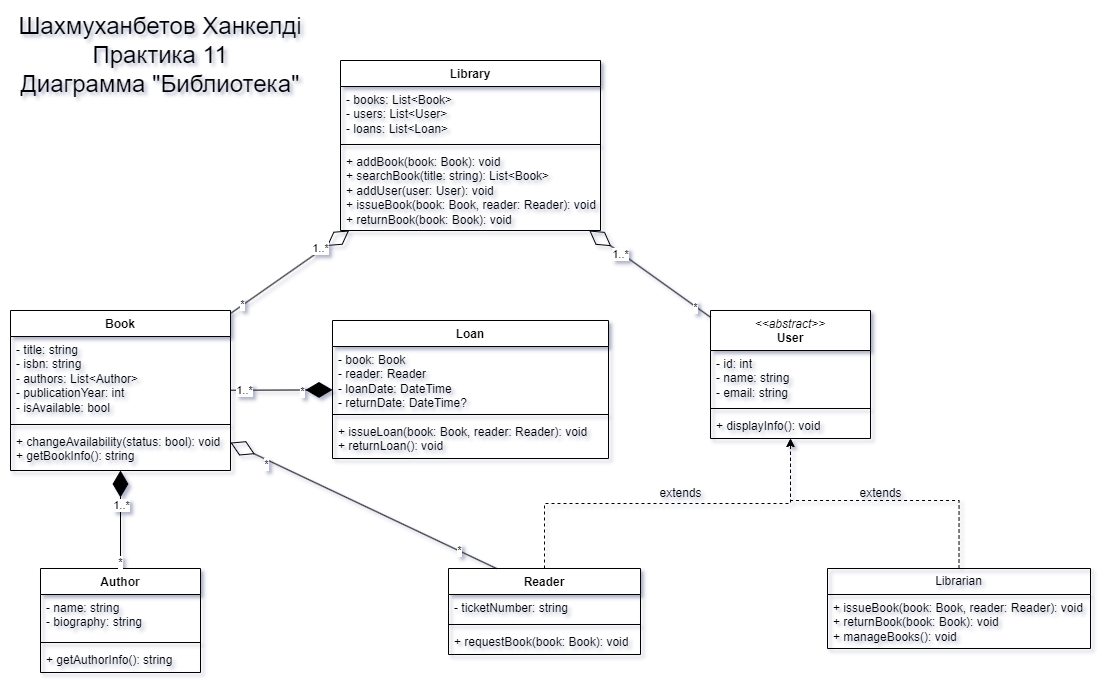

The diagram above was exported from draw.io. Its source (the exported page's mxGraphModel, read from the mxfile embedded in the PNG):
<mxGraphModel dx="1167" dy="690" grid="1" gridSize="10" guides="1" tooltips="1" connect="1" arrows="1" fold="1" page="1" pageScale="1" pageWidth="827" pageHeight="1169" math="0" shadow="0">
  <root>
    <mxCell id="WIyWlLk6GJQsqaUBKTNV-0" />
    <mxCell id="WIyWlLk6GJQsqaUBKTNV-1" parent="WIyWlLk6GJQsqaUBKTNV-0" />
    <mxCell id="7lpZ8PjZCRHS7VuvmLVK-1" value="Library" style="swimlane;fontStyle=1;align=center;verticalAlign=top;childLayout=stackLayout;horizontal=1;startSize=26;horizontalStack=0;resizeParent=1;resizeParentMax=0;resizeLast=0;collapsible=1;marginBottom=0;whiteSpace=wrap;html=1;" parent="WIyWlLk6GJQsqaUBKTNV-1" vertex="1">
      <mxGeometry x="340" y="160" width="260" height="170" as="geometry" />
    </mxCell>
    <mxCell id="7lpZ8PjZCRHS7VuvmLVK-2" value="  - books: List&amp;lt;Book&amp;gt;&amp;nbsp;&lt;div&gt;- users: List&amp;lt;User&amp;gt;&amp;nbsp;&lt;/div&gt;&lt;div&gt;- loans: List&amp;lt;Loan&amp;gt;&lt;/div&gt;" style="text;strokeColor=none;fillColor=none;align=left;verticalAlign=top;spacingLeft=4;spacingRight=4;overflow=hidden;rotatable=0;points=[[0,0.5],[1,0.5]];portConstraint=eastwest;whiteSpace=wrap;html=1;" parent="7lpZ8PjZCRHS7VuvmLVK-1" vertex="1">
      <mxGeometry y="26" width="260" height="54" as="geometry" />
    </mxCell>
    <mxCell id="7lpZ8PjZCRHS7VuvmLVK-3" value="" style="line;strokeWidth=1;fillColor=none;align=left;verticalAlign=middle;spacingTop=-1;spacingLeft=3;spacingRight=3;rotatable=0;labelPosition=right;points=[];portConstraint=eastwest;strokeColor=inherit;" parent="7lpZ8PjZCRHS7VuvmLVK-1" vertex="1">
      <mxGeometry y="80" width="260" height="8" as="geometry" />
    </mxCell>
    <mxCell id="7lpZ8PjZCRHS7VuvmLVK-4" value="  + addBook(book: Book): void&lt;br&gt;&lt;div&gt;+ searchBook(title: string): List&amp;lt;Book&amp;gt;&lt;br&gt;  + addUser(user: User): void&lt;br&gt;  + issueBook(book: Book, reader: Reader): void&lt;br&gt;  + returnBook(book: Book): void&lt;/div&gt;" style="text;strokeColor=none;fillColor=none;align=left;verticalAlign=top;spacingLeft=4;spacingRight=4;overflow=hidden;rotatable=0;points=[[0,0.5],[1,0.5]];portConstraint=eastwest;whiteSpace=wrap;html=1;" parent="7lpZ8PjZCRHS7VuvmLVK-1" vertex="1">
      <mxGeometry y="88" width="260" height="82" as="geometry" />
    </mxCell>
    <mxCell id="7lpZ8PjZCRHS7VuvmLVK-5" value="Loan" style="swimlane;fontStyle=1;align=center;verticalAlign=top;childLayout=stackLayout;horizontal=1;startSize=26;horizontalStack=0;resizeParent=1;resizeParentMax=0;resizeLast=0;collapsible=1;marginBottom=0;whiteSpace=wrap;html=1;" parent="WIyWlLk6GJQsqaUBKTNV-1" vertex="1">
      <mxGeometry x="332" y="420" width="276" height="138" as="geometry" />
    </mxCell>
    <mxCell id="7lpZ8PjZCRHS7VuvmLVK-6" value="&lt;div&gt;- book: Book&lt;/div&gt;&lt;div&gt;&lt;span style=&quot;background-color: initial;&quot;&gt;- reader: Reader&lt;/span&gt;&lt;/div&gt;&lt;div&gt;- loanDate: DateTime&lt;/div&gt;&lt;div&gt;- returnDate: DateTime?&lt;br&gt;&lt;/div&gt;" style="text;strokeColor=none;fillColor=none;align=left;verticalAlign=top;spacingLeft=4;spacingRight=4;overflow=hidden;rotatable=0;points=[[0,0.5],[1,0.5]];portConstraint=eastwest;whiteSpace=wrap;html=1;" parent="7lpZ8PjZCRHS7VuvmLVK-5" vertex="1">
      <mxGeometry y="26" width="276" height="64" as="geometry" />
    </mxCell>
    <mxCell id="7lpZ8PjZCRHS7VuvmLVK-7" value="" style="line;strokeWidth=1;fillColor=none;align=left;verticalAlign=middle;spacingTop=-1;spacingLeft=3;spacingRight=3;rotatable=0;labelPosition=right;points=[];portConstraint=eastwest;strokeColor=inherit;" parent="7lpZ8PjZCRHS7VuvmLVK-5" vertex="1">
      <mxGeometry y="90" width="276" height="8" as="geometry" />
    </mxCell>
    <mxCell id="7lpZ8PjZCRHS7VuvmLVK-8" value="&lt;div&gt;+ issueLoan(book: Book, reader: Reader): void&lt;/div&gt;&lt;div&gt;+ returnLoan(): void&lt;/div&gt;" style="text;strokeColor=none;fillColor=none;align=left;verticalAlign=top;spacingLeft=4;spacingRight=4;overflow=hidden;rotatable=0;points=[[0,0.5],[1,0.5]];portConstraint=eastwest;whiteSpace=wrap;html=1;" parent="7lpZ8PjZCRHS7VuvmLVK-5" vertex="1">
      <mxGeometry y="98" width="276" height="40" as="geometry" />
    </mxCell>
    <mxCell id="7lpZ8PjZCRHS7VuvmLVK-9" value="&lt;div&gt;&lt;i style=&quot;font-weight: 400;&quot;&gt;&amp;lt;&amp;lt;abstract&amp;gt;&amp;gt;&lt;/i&gt;&lt;br style=&quot;font-weight: 400;&quot;&gt;User&lt;/div&gt;" style="swimlane;fontStyle=1;align=center;verticalAlign=top;childLayout=stackLayout;horizontal=1;startSize=40;horizontalStack=0;resizeParent=1;resizeParentMax=0;resizeLast=0;collapsible=1;marginBottom=0;whiteSpace=wrap;html=1;" parent="WIyWlLk6GJQsqaUBKTNV-1" vertex="1">
      <mxGeometry x="710" y="410" width="160" height="128" as="geometry" />
    </mxCell>
    <mxCell id="7lpZ8PjZCRHS7VuvmLVK-10" value="&lt;div&gt;- id: int&lt;/div&gt;&lt;div&gt;- name: string&lt;/div&gt;&lt;div&gt;- email: string&lt;/div&gt;" style="text;strokeColor=none;fillColor=none;align=left;verticalAlign=top;spacingLeft=4;spacingRight=4;overflow=hidden;rotatable=0;points=[[0,0.5],[1,0.5]];portConstraint=eastwest;whiteSpace=wrap;html=1;" parent="7lpZ8PjZCRHS7VuvmLVK-9" vertex="1">
      <mxGeometry y="40" width="160" height="54" as="geometry" />
    </mxCell>
    <mxCell id="7lpZ8PjZCRHS7VuvmLVK-11" value="" style="line;strokeWidth=1;fillColor=none;align=left;verticalAlign=middle;spacingTop=-1;spacingLeft=3;spacingRight=3;rotatable=0;labelPosition=right;points=[];portConstraint=eastwest;strokeColor=inherit;" parent="7lpZ8PjZCRHS7VuvmLVK-9" vertex="1">
      <mxGeometry y="94" width="160" height="8" as="geometry" />
    </mxCell>
    <mxCell id="7lpZ8PjZCRHS7VuvmLVK-12" value="+ displayInfo(): void" style="text;strokeColor=none;fillColor=none;align=left;verticalAlign=top;spacingLeft=4;spacingRight=4;overflow=hidden;rotatable=0;points=[[0,0.5],[1,0.5]];portConstraint=eastwest;whiteSpace=wrap;html=1;" parent="7lpZ8PjZCRHS7VuvmLVK-9" vertex="1">
      <mxGeometry y="102" width="160" height="26" as="geometry" />
    </mxCell>
    <mxCell id="7lpZ8PjZCRHS7VuvmLVK-14" value="Book" style="swimlane;fontStyle=1;align=center;verticalAlign=top;childLayout=stackLayout;horizontal=1;startSize=26;horizontalStack=0;resizeParent=1;resizeParentMax=0;resizeLast=0;collapsible=1;marginBottom=0;whiteSpace=wrap;html=1;" parent="WIyWlLk6GJQsqaUBKTNV-1" vertex="1">
      <mxGeometry x="10" y="410" width="220" height="160" as="geometry" />
    </mxCell>
    <mxCell id="7lpZ8PjZCRHS7VuvmLVK-15" value="&lt;div&gt;- title: string&lt;/div&gt;&lt;div&gt;- isbn: string&lt;/div&gt;&lt;div&gt;- authors: List&amp;lt;Author&amp;gt;&lt;/div&gt;&lt;div&gt;- publicationYear: int&lt;/div&gt;&lt;div&gt;&lt;span style=&quot;background-color: initial;&quot;&gt;- isAvailable: bool&lt;/span&gt;&lt;/div&gt;&lt;div&gt;&lt;br&gt;&lt;/div&gt;" style="text;strokeColor=none;fillColor=none;align=left;verticalAlign=top;spacingLeft=4;spacingRight=4;overflow=hidden;rotatable=0;points=[[0,0.5],[1,0.5]];portConstraint=eastwest;whiteSpace=wrap;html=1;" parent="7lpZ8PjZCRHS7VuvmLVK-14" vertex="1">
      <mxGeometry y="26" width="220" height="84" as="geometry" />
    </mxCell>
    <mxCell id="7lpZ8PjZCRHS7VuvmLVK-16" value="" style="line;strokeWidth=1;fillColor=none;align=left;verticalAlign=middle;spacingTop=-1;spacingLeft=3;spacingRight=3;rotatable=0;labelPosition=right;points=[];portConstraint=eastwest;strokeColor=inherit;" parent="7lpZ8PjZCRHS7VuvmLVK-14" vertex="1">
      <mxGeometry y="110" width="220" height="8" as="geometry" />
    </mxCell>
    <mxCell id="7lpZ8PjZCRHS7VuvmLVK-17" value="&lt;div&gt;+ changeAvailability(status: bool): void&lt;/div&gt;&lt;div&gt;&lt;span style=&quot;background-color: initial;&quot;&gt;+ getBookInfo(): string&lt;/span&gt;&lt;/div&gt;" style="text;strokeColor=none;fillColor=none;align=left;verticalAlign=top;spacingLeft=4;spacingRight=4;overflow=hidden;rotatable=0;points=[[0,0.5],[1,0.5]];portConstraint=eastwest;whiteSpace=wrap;html=1;" parent="7lpZ8PjZCRHS7VuvmLVK-14" vertex="1">
      <mxGeometry y="118" width="220" height="42" as="geometry" />
    </mxCell>
    <mxCell id="7lpZ8PjZCRHS7VuvmLVK-18" value="Author" style="swimlane;fontStyle=1;align=center;verticalAlign=top;childLayout=stackLayout;horizontal=1;startSize=26;horizontalStack=0;resizeParent=1;resizeParentMax=0;resizeLast=0;collapsible=1;marginBottom=0;whiteSpace=wrap;html=1;" parent="WIyWlLk6GJQsqaUBKTNV-1" vertex="1">
      <mxGeometry x="40" y="668" width="160" height="104" as="geometry" />
    </mxCell>
    <mxCell id="7lpZ8PjZCRHS7VuvmLVK-19" value="&lt;div&gt;- name: string&lt;/div&gt;&lt;div&gt;- biography: string&lt;/div&gt;" style="text;strokeColor=none;fillColor=none;align=left;verticalAlign=top;spacingLeft=4;spacingRight=4;overflow=hidden;rotatable=0;points=[[0,0.5],[1,0.5]];portConstraint=eastwest;whiteSpace=wrap;html=1;" parent="7lpZ8PjZCRHS7VuvmLVK-18" vertex="1">
      <mxGeometry y="26" width="160" height="44" as="geometry" />
    </mxCell>
    <mxCell id="7lpZ8PjZCRHS7VuvmLVK-20" value="" style="line;strokeWidth=1;fillColor=none;align=left;verticalAlign=middle;spacingTop=-1;spacingLeft=3;spacingRight=3;rotatable=0;labelPosition=right;points=[];portConstraint=eastwest;strokeColor=inherit;" parent="7lpZ8PjZCRHS7VuvmLVK-18" vertex="1">
      <mxGeometry y="70" width="160" height="8" as="geometry" />
    </mxCell>
    <mxCell id="7lpZ8PjZCRHS7VuvmLVK-21" value="+ getAuthorInfo(): string" style="text;strokeColor=none;fillColor=none;align=left;verticalAlign=top;spacingLeft=4;spacingRight=4;overflow=hidden;rotatable=0;points=[[0,0.5],[1,0.5]];portConstraint=eastwest;whiteSpace=wrap;html=1;" parent="7lpZ8PjZCRHS7VuvmLVK-18" vertex="1">
      <mxGeometry y="78" width="160" height="26" as="geometry" />
    </mxCell>
    <mxCell id="7lpZ8PjZCRHS7VuvmLVK-35" style="edgeStyle=orthogonalEdgeStyle;rounded=0;orthogonalLoop=1;jettySize=auto;html=1;exitX=0.5;exitY=0;exitDx=0;exitDy=0;dashed=1;" parent="WIyWlLk6GJQsqaUBKTNV-1" source="7lpZ8PjZCRHS7VuvmLVK-22" target="7lpZ8PjZCRHS7VuvmLVK-9" edge="1">
      <mxGeometry relative="1" as="geometry" />
    </mxCell>
    <mxCell id="7lpZ8PjZCRHS7VuvmLVK-22" value="Reader" style="swimlane;fontStyle=1;align=center;verticalAlign=top;childLayout=stackLayout;horizontal=1;startSize=26;horizontalStack=0;resizeParent=1;resizeParentMax=0;resizeLast=0;collapsible=1;marginBottom=0;whiteSpace=wrap;html=1;" parent="WIyWlLk6GJQsqaUBKTNV-1" vertex="1">
      <mxGeometry x="448" y="668" width="192" height="86" as="geometry" />
    </mxCell>
    <mxCell id="7lpZ8PjZCRHS7VuvmLVK-23" value="- ticketNumber: string" style="text;strokeColor=none;fillColor=none;align=left;verticalAlign=top;spacingLeft=4;spacingRight=4;overflow=hidden;rotatable=0;points=[[0,0.5],[1,0.5]];portConstraint=eastwest;whiteSpace=wrap;html=1;" parent="7lpZ8PjZCRHS7VuvmLVK-22" vertex="1">
      <mxGeometry y="26" width="192" height="26" as="geometry" />
    </mxCell>
    <mxCell id="7lpZ8PjZCRHS7VuvmLVK-24" value="" style="line;strokeWidth=1;fillColor=none;align=left;verticalAlign=middle;spacingTop=-1;spacingLeft=3;spacingRight=3;rotatable=0;labelPosition=right;points=[];portConstraint=eastwest;strokeColor=inherit;" parent="7lpZ8PjZCRHS7VuvmLVK-22" vertex="1">
      <mxGeometry y="52" width="192" height="8" as="geometry" />
    </mxCell>
    <mxCell id="7lpZ8PjZCRHS7VuvmLVK-25" value="&lt;div&gt;+ requestBook(book: Book): void&lt;/div&gt;&lt;div&gt;&lt;br&gt;&lt;/div&gt;" style="text;strokeColor=none;fillColor=none;align=left;verticalAlign=top;spacingLeft=4;spacingRight=4;overflow=hidden;rotatable=0;points=[[0,0.5],[1,0.5]];portConstraint=eastwest;whiteSpace=wrap;html=1;" parent="7lpZ8PjZCRHS7VuvmLVK-22" vertex="1">
      <mxGeometry y="60" width="192" height="26" as="geometry" />
    </mxCell>
    <mxCell id="7lpZ8PjZCRHS7VuvmLVK-34" style="edgeStyle=orthogonalEdgeStyle;rounded=0;orthogonalLoop=1;jettySize=auto;html=1;exitX=0.5;exitY=0;exitDx=0;exitDy=0;dashed=1;" parent="WIyWlLk6GJQsqaUBKTNV-1" source="7lpZ8PjZCRHS7VuvmLVK-30" target="7lpZ8PjZCRHS7VuvmLVK-9" edge="1">
      <mxGeometry relative="1" as="geometry">
        <Array as="points">
          <mxPoint x="959" y="600" />
          <mxPoint x="790" y="600" />
        </Array>
      </mxGeometry>
    </mxCell>
    <mxCell id="7lpZ8PjZCRHS7VuvmLVK-30" value="Librarian" style="swimlane;fontStyle=0;childLayout=stackLayout;horizontal=1;startSize=26;fillColor=none;horizontalStack=0;resizeParent=1;resizeParentMax=0;resizeLast=0;collapsible=1;marginBottom=0;whiteSpace=wrap;html=1;" parent="WIyWlLk6GJQsqaUBKTNV-1" vertex="1">
      <mxGeometry x="827" y="668" width="263" height="80" as="geometry" />
    </mxCell>
    <mxCell id="7lpZ8PjZCRHS7VuvmLVK-31" value="&lt;div&gt;+ issueBook(book: Book, reader: Reader): void&lt;/div&gt;&lt;div&gt;+ returnBook(book: Book): void&lt;/div&gt;&lt;div&gt;+ manageBooks(): void&lt;/div&gt;" style="text;strokeColor=none;fillColor=none;align=left;verticalAlign=top;spacingLeft=4;spacingRight=4;overflow=hidden;rotatable=0;points=[[0,0.5],[1,0.5]];portConstraint=eastwest;whiteSpace=wrap;html=1;" parent="7lpZ8PjZCRHS7VuvmLVK-30" vertex="1">
      <mxGeometry y="26" width="263" height="54" as="geometry" />
    </mxCell>
    <mxCell id="7lpZ8PjZCRHS7VuvmLVK-36" value="" style="endArrow=diamondThin;endFill=0;endSize=24;html=1;rounded=0;exitX=0.25;exitY=0;exitDx=0;exitDy=0;" parent="WIyWlLk6GJQsqaUBKTNV-1" source="7lpZ8PjZCRHS7VuvmLVK-22" target="7lpZ8PjZCRHS7VuvmLVK-14" edge="1">
      <mxGeometry width="160" relative="1" as="geometry">
        <mxPoint x="500" y="650" as="sourcePoint" />
        <mxPoint x="470" y="580" as="targetPoint" />
      </mxGeometry>
    </mxCell>
    <mxCell id="uVwhshjAu5dlJkX2MIWX-0" value="*" style="edgeLabel;html=1;align=center;verticalAlign=middle;resizable=0;points=[];" vertex="1" connectable="0" parent="7lpZ8PjZCRHS7VuvmLVK-36">
      <mxGeometry x="0.7151" y="4" relative="1" as="geometry">
        <mxPoint x="-1" as="offset" />
      </mxGeometry>
    </mxCell>
    <mxCell id="uVwhshjAu5dlJkX2MIWX-1" value="*" style="edgeLabel;html=1;align=center;verticalAlign=middle;resizable=0;points=[];" vertex="1" connectable="0" parent="7lpZ8PjZCRHS7VuvmLVK-36">
      <mxGeometry x="-0.7113" y="-1" relative="1" as="geometry">
        <mxPoint as="offset" />
      </mxGeometry>
    </mxCell>
    <mxCell id="7lpZ8PjZCRHS7VuvmLVK-38" value="" style="endArrow=diamondThin;endFill=1;endSize=24;html=1;rounded=0;" parent="WIyWlLk6GJQsqaUBKTNV-1" source="7lpZ8PjZCRHS7VuvmLVK-18" target="7lpZ8PjZCRHS7VuvmLVK-14" edge="1">
      <mxGeometry width="160" relative="1" as="geometry">
        <mxPoint x="110" y="620" as="sourcePoint" />
        <mxPoint x="270" y="620" as="targetPoint" />
      </mxGeometry>
    </mxCell>
    <mxCell id="uVwhshjAu5dlJkX2MIWX-2" value="*" style="edgeLabel;html=1;align=center;verticalAlign=middle;resizable=0;points=[];" vertex="1" connectable="0" parent="7lpZ8PjZCRHS7VuvmLVK-38">
      <mxGeometry x="-0.8544" y="1" relative="1" as="geometry">
        <mxPoint as="offset" />
      </mxGeometry>
    </mxCell>
    <mxCell id="uVwhshjAu5dlJkX2MIWX-3" value="1..*" style="edgeLabel;html=1;align=center;verticalAlign=middle;resizable=0;points=[];" vertex="1" connectable="0" parent="7lpZ8PjZCRHS7VuvmLVK-38">
      <mxGeometry x="0.2819" relative="1" as="geometry">
        <mxPoint as="offset" />
      </mxGeometry>
    </mxCell>
    <mxCell id="7lpZ8PjZCRHS7VuvmLVK-39" value="" style="endArrow=diamondThin;endFill=1;endSize=24;html=1;rounded=0;" parent="WIyWlLk6GJQsqaUBKTNV-1" source="7lpZ8PjZCRHS7VuvmLVK-14" target="7lpZ8PjZCRHS7VuvmLVK-5" edge="1">
      <mxGeometry width="160" relative="1" as="geometry">
        <mxPoint x="506" y="678" as="sourcePoint" />
        <mxPoint x="490" y="568" as="targetPoint" />
      </mxGeometry>
    </mxCell>
    <mxCell id="uVwhshjAu5dlJkX2MIWX-8" value="*" style="edgeLabel;html=1;align=center;verticalAlign=middle;resizable=0;points=[];" vertex="1" connectable="0" parent="7lpZ8PjZCRHS7VuvmLVK-39">
      <mxGeometry x="0.3882" y="-1" relative="1" as="geometry">
        <mxPoint as="offset" />
      </mxGeometry>
    </mxCell>
    <mxCell id="uVwhshjAu5dlJkX2MIWX-9" value="1..*" style="edgeLabel;html=1;align=center;verticalAlign=middle;resizable=0;points=[];" vertex="1" connectable="0" parent="7lpZ8PjZCRHS7VuvmLVK-39">
      <mxGeometry x="-0.7285" relative="1" as="geometry">
        <mxPoint as="offset" />
      </mxGeometry>
    </mxCell>
    <mxCell id="7lpZ8PjZCRHS7VuvmLVK-40" value="" style="endArrow=diamondThin;endFill=0;endSize=24;html=1;rounded=0;" parent="WIyWlLk6GJQsqaUBKTNV-1" source="7lpZ8PjZCRHS7VuvmLVK-14" target="7lpZ8PjZCRHS7VuvmLVK-1" edge="1">
      <mxGeometry width="160" relative="1" as="geometry">
        <mxPoint x="280" y="506" as="sourcePoint" />
        <mxPoint x="342" y="504" as="targetPoint" />
      </mxGeometry>
    </mxCell>
    <mxCell id="uVwhshjAu5dlJkX2MIWX-5" value="1..*" style="edgeLabel;html=1;align=center;verticalAlign=middle;resizable=0;points=[];" vertex="1" connectable="0" parent="7lpZ8PjZCRHS7VuvmLVK-40">
      <mxGeometry x="0.5332" y="2" relative="1" as="geometry">
        <mxPoint as="offset" />
      </mxGeometry>
    </mxCell>
    <mxCell id="uVwhshjAu5dlJkX2MIWX-6" value="*" style="edgeLabel;html=1;align=center;verticalAlign=middle;resizable=0;points=[];" vertex="1" connectable="0" parent="7lpZ8PjZCRHS7VuvmLVK-40">
      <mxGeometry x="-0.8048" y="1" relative="1" as="geometry">
        <mxPoint as="offset" />
      </mxGeometry>
    </mxCell>
    <mxCell id="7lpZ8PjZCRHS7VuvmLVK-42" value="" style="endArrow=diamondThin;endFill=0;endSize=24;html=1;rounded=0;" parent="WIyWlLk6GJQsqaUBKTNV-1" source="7lpZ8PjZCRHS7VuvmLVK-9" target="7lpZ8PjZCRHS7VuvmLVK-1" edge="1">
      <mxGeometry width="160" relative="1" as="geometry">
        <mxPoint x="480" y="430" as="sourcePoint" />
        <mxPoint x="480" y="340" as="targetPoint" />
      </mxGeometry>
    </mxCell>
    <mxCell id="uVwhshjAu5dlJkX2MIWX-4" value="1..*" style="edgeLabel;html=1;align=center;verticalAlign=middle;resizable=0;points=[];" vertex="1" connectable="0" parent="7lpZ8PjZCRHS7VuvmLVK-42">
      <mxGeometry x="0.4835" relative="1" as="geometry">
        <mxPoint y="1" as="offset" />
      </mxGeometry>
    </mxCell>
    <mxCell id="uVwhshjAu5dlJkX2MIWX-7" value="*" style="edgeLabel;html=1;align=center;verticalAlign=middle;resizable=0;points=[];" vertex="1" connectable="0" parent="7lpZ8PjZCRHS7VuvmLVK-42">
      <mxGeometry x="-0.7456" y="1" relative="1" as="geometry">
        <mxPoint as="offset" />
      </mxGeometry>
    </mxCell>
    <mxCell id="7lpZ8PjZCRHS7VuvmLVK-45" value="&lt;font style=&quot;font-size: 24px;&quot;&gt;Шахмуханбетов Ханкелді&lt;/font&gt;&lt;div&gt;&lt;font style=&quot;font-size: 24px;&quot;&gt;Практика 11&lt;/font&gt;&lt;/div&gt;&lt;div&gt;&lt;font style=&quot;font-size: 24px;&quot;&gt;Диаграмма &quot;Библиотека&quot;&lt;/font&gt;&lt;/div&gt;" style="text;html=1;align=center;verticalAlign=middle;whiteSpace=wrap;rounded=0;" parent="WIyWlLk6GJQsqaUBKTNV-1" vertex="1">
      <mxGeometry y="100" width="320" height="110" as="geometry" />
    </mxCell>
    <mxCell id="5rXvb1DnIJmAk320LJd5-2" value="&lt;span style=&quot;font-weight: normal;&quot;&gt;extends&lt;/span&gt;" style="text;align=center;fontStyle=1;verticalAlign=middle;spacingLeft=3;spacingRight=3;strokeColor=none;rotatable=0;points=[[0,0.5],[1,0.5]];portConstraint=eastwest;html=1;" parent="WIyWlLk6GJQsqaUBKTNV-1" vertex="1">
      <mxGeometry x="840" y="580" width="80" height="26" as="geometry" />
    </mxCell>
    <mxCell id="5rXvb1DnIJmAk320LJd5-3" value="&lt;span style=&quot;font-weight: normal;&quot;&gt;extends&lt;/span&gt;" style="text;align=center;fontStyle=1;verticalAlign=middle;spacingLeft=3;spacingRight=3;strokeColor=none;rotatable=0;points=[[0,0.5],[1,0.5]];portConstraint=eastwest;html=1;" parent="WIyWlLk6GJQsqaUBKTNV-1" vertex="1">
      <mxGeometry x="640" y="580" width="80" height="26" as="geometry" />
    </mxCell>
  </root>
</mxGraphModel>